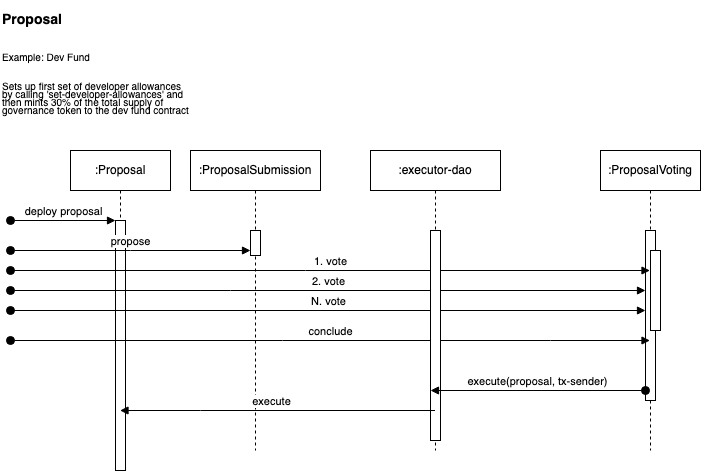

The diagram above was exported from draw.io. Its source (the exported page's mxGraphModel, read from the mxfile embedded in the PNG):
<mxGraphModel dx="1745" dy="1670" grid="1" gridSize="10" guides="1" tooltips="1" connect="1" arrows="1" fold="1" page="1" pageScale="1" pageWidth="850" pageHeight="1100" math="0" shadow="0">
  <root>
    <mxCell id="0" />
    <mxCell id="1" parent="0" />
    <mxCell id="Aift3zc4jcCWUdRSiagG-6" value="&lt;h1 style=&quot;margin-top: 0px; font-size: 23px; line-height: 80%;&quot;&gt;&lt;span style=&quot;background-color: initial;&quot;&gt;&lt;font style=&quot;font-size: 14px;&quot;&gt;Proposal&lt;/font&gt;&lt;/span&gt;&lt;/h1&gt;&lt;h1 style=&quot;margin-top: 0px; font-size: 23px; line-height: 80%;&quot;&gt;&lt;font style=&quot;font-size: 10px; font-weight: normal;&quot;&gt;Example: Dev Fund&lt;/font&gt;&lt;/h1&gt;&lt;h1 style=&quot;margin-top: 0px; line-height: 80%; font-size: 10px;&quot;&gt;&lt;font style=&quot;font-size: 10px;&quot;&gt;&lt;span style=&quot;font-weight: normal;&quot;&gt;Sets up first set of developer allowances by calling '&lt;/span&gt;&lt;/font&gt;&lt;span style=&quot;font-weight: normal;&quot;&gt;set-developer-allowances' and then mints 30% of the total supply of governance token to the dev fund contract&lt;/span&gt;&lt;/h1&gt;" style="text;html=1;whiteSpace=wrap;overflow=hidden;rounded=0;" vertex="1" parent="1">
      <mxGeometry x="-50" y="-30" width="190" height="120" as="geometry" />
    </mxCell>
    <mxCell id="aM9ryv3xv72pqoxQDRHE-1" value=":Proposal" style="shape=umlLifeline;perimeter=lifelinePerimeter;whiteSpace=wrap;html=1;container=0;dropTarget=0;collapsible=0;recursiveResize=0;outlineConnect=0;portConstraint=eastwest;newEdgeStyle={&quot;edgeStyle&quot;:&quot;elbowEdgeStyle&quot;,&quot;elbow&quot;:&quot;vertical&quot;,&quot;curved&quot;:0,&quot;rounded&quot;:0};" parent="1" vertex="1">
      <mxGeometry x="20" y="120" width="100" height="320" as="geometry" />
    </mxCell>
    <mxCell id="aM9ryv3xv72pqoxQDRHE-2" value="" style="html=1;points=[];perimeter=orthogonalPerimeter;outlineConnect=0;targetShapes=umlLifeline;portConstraint=eastwest;newEdgeStyle={&quot;edgeStyle&quot;:&quot;elbowEdgeStyle&quot;,&quot;elbow&quot;:&quot;vertical&quot;,&quot;curved&quot;:0,&quot;rounded&quot;:0};" parent="aM9ryv3xv72pqoxQDRHE-1" vertex="1">
      <mxGeometry x="45" y="70" width="10" height="250" as="geometry" />
    </mxCell>
    <mxCell id="aM9ryv3xv72pqoxQDRHE-3" value="deploy proposal" style="html=1;verticalAlign=bottom;startArrow=oval;endArrow=block;startSize=8;edgeStyle=elbowEdgeStyle;elbow=vertical;curved=0;rounded=0;" parent="aM9ryv3xv72pqoxQDRHE-1" target="aM9ryv3xv72pqoxQDRHE-2" edge="1">
      <mxGeometry relative="1" as="geometry">
        <mxPoint x="-60" y="70" as="sourcePoint" />
      </mxGeometry>
    </mxCell>
    <mxCell id="aM9ryv3xv72pqoxQDRHE-5" value=":ProposalVoting" style="shape=umlLifeline;perimeter=lifelinePerimeter;whiteSpace=wrap;html=1;container=0;dropTarget=0;collapsible=0;recursiveResize=0;outlineConnect=0;portConstraint=eastwest;newEdgeStyle={&quot;edgeStyle&quot;:&quot;elbowEdgeStyle&quot;,&quot;elbow&quot;:&quot;vertical&quot;,&quot;curved&quot;:0,&quot;rounded&quot;:0};" parent="1" vertex="1">
      <mxGeometry x="550" y="120" width="100" height="300" as="geometry" />
    </mxCell>
    <mxCell id="aM9ryv3xv72pqoxQDRHE-6" value="" style="html=1;points=[];perimeter=orthogonalPerimeter;outlineConnect=0;targetShapes=umlLifeline;portConstraint=eastwest;newEdgeStyle={&quot;edgeStyle&quot;:&quot;elbowEdgeStyle&quot;,&quot;elbow&quot;:&quot;vertical&quot;,&quot;curved&quot;:0,&quot;rounded&quot;:0};" parent="aM9ryv3xv72pqoxQDRHE-5" vertex="1">
      <mxGeometry x="45" y="80" width="10" height="170" as="geometry" />
    </mxCell>
    <mxCell id="aM9ryv3xv72pqoxQDRHE-4" value="" style="html=1;points=[];perimeter=orthogonalPerimeter;outlineConnect=0;targetShapes=umlLifeline;portConstraint=eastwest;newEdgeStyle={&quot;edgeStyle&quot;:&quot;elbowEdgeStyle&quot;,&quot;elbow&quot;:&quot;vertical&quot;,&quot;curved&quot;:0,&quot;rounded&quot;:0};" parent="aM9ryv3xv72pqoxQDRHE-5" vertex="1">
      <mxGeometry x="50" y="100" width="10" height="80" as="geometry" />
    </mxCell>
    <mxCell id="Aift3zc4jcCWUdRSiagG-1" value="1. vote" style="html=1;verticalAlign=bottom;startArrow=oval;endArrow=block;startSize=8;edgeStyle=elbowEdgeStyle;elbow=vertical;curved=0;rounded=0;" edge="1" parent="1" target="aM9ryv3xv72pqoxQDRHE-5">
      <mxGeometry relative="1" as="geometry">
        <mxPoint x="-40" y="240" as="sourcePoint" />
        <mxPoint x="70" y="240.5" as="targetPoint" />
      </mxGeometry>
    </mxCell>
    <mxCell id="Aift3zc4jcCWUdRSiagG-3" value="2. vote" style="html=1;verticalAlign=bottom;startArrow=oval;endArrow=block;startSize=8;edgeStyle=elbowEdgeStyle;elbow=horizontal;curved=0;rounded=0;" edge="1" parent="1" target="aM9ryv3xv72pqoxQDRHE-6">
      <mxGeometry relative="1" as="geometry">
        <mxPoint x="-40" y="260" as="sourcePoint" />
        <mxPoint x="240" y="260" as="targetPoint" />
        <Array as="points">
          <mxPoint x="180" y="260" />
        </Array>
      </mxGeometry>
    </mxCell>
    <mxCell id="Aift3zc4jcCWUdRSiagG-4" value="N. vote" style="html=1;verticalAlign=bottom;startArrow=oval;endArrow=block;startSize=8;edgeStyle=elbowEdgeStyle;elbow=vertical;curved=0;rounded=0;" edge="1" parent="1" target="aM9ryv3xv72pqoxQDRHE-6">
      <mxGeometry relative="1" as="geometry">
        <mxPoint x="-40" y="280" as="sourcePoint" />
        <mxPoint x="240" y="280" as="targetPoint" />
      </mxGeometry>
    </mxCell>
    <mxCell id="Aift3zc4jcCWUdRSiagG-5" value="conclude" style="html=1;verticalAlign=bottom;startArrow=oval;endArrow=block;startSize=8;edgeStyle=elbowEdgeStyle;elbow=vertical;curved=0;rounded=0;" edge="1" parent="1" target="aM9ryv3xv72pqoxQDRHE-5">
      <mxGeometry relative="1" as="geometry">
        <mxPoint x="-40" y="310" as="sourcePoint" />
        <mxPoint x="240" y="340" as="targetPoint" />
        <Array as="points">
          <mxPoint x="500" y="310" />
        </Array>
      </mxGeometry>
    </mxCell>
    <mxCell id="Aift3zc4jcCWUdRSiagG-11" value=":ProposalSubmission" style="shape=umlLifeline;perimeter=lifelinePerimeter;whiteSpace=wrap;html=1;container=0;dropTarget=0;collapsible=0;recursiveResize=0;outlineConnect=0;portConstraint=eastwest;newEdgeStyle={&quot;edgeStyle&quot;:&quot;elbowEdgeStyle&quot;,&quot;elbow&quot;:&quot;vertical&quot;,&quot;curved&quot;:0,&quot;rounded&quot;:0};" vertex="1" parent="1">
      <mxGeometry x="140" y="120" width="130" height="300" as="geometry" />
    </mxCell>
    <mxCell id="Aift3zc4jcCWUdRSiagG-12" value="" style="html=1;points=[];perimeter=orthogonalPerimeter;outlineConnect=0;targetShapes=umlLifeline;portConstraint=eastwest;newEdgeStyle={&quot;edgeStyle&quot;:&quot;elbowEdgeStyle&quot;,&quot;elbow&quot;:&quot;vertical&quot;,&quot;curved&quot;:0,&quot;rounded&quot;:0};" vertex="1" parent="Aift3zc4jcCWUdRSiagG-11">
      <mxGeometry x="60" y="80" width="10" height="25" as="geometry" />
    </mxCell>
    <mxCell id="Aift3zc4jcCWUdRSiagG-14" value="propose" style="html=1;verticalAlign=bottom;startArrow=oval;endArrow=block;startSize=8;edgeStyle=elbowEdgeStyle;elbow=vertical;curved=0;rounded=0;" edge="1" parent="1" target="Aift3zc4jcCWUdRSiagG-12">
      <mxGeometry relative="1" as="geometry">
        <mxPoint x="-40" y="220" as="sourcePoint" />
        <mxPoint x="65" y="220" as="targetPoint" />
      </mxGeometry>
    </mxCell>
    <mxCell id="Aift3zc4jcCWUdRSiagG-15" value=":executor-dao" style="shape=umlLifeline;perimeter=lifelinePerimeter;whiteSpace=wrap;html=1;container=0;dropTarget=0;collapsible=0;recursiveResize=0;outlineConnect=0;portConstraint=eastwest;newEdgeStyle={&quot;edgeStyle&quot;:&quot;elbowEdgeStyle&quot;,&quot;elbow&quot;:&quot;vertical&quot;,&quot;curved&quot;:0,&quot;rounded&quot;:0};" vertex="1" parent="1">
      <mxGeometry x="320" y="120" width="130" height="300" as="geometry" />
    </mxCell>
    <mxCell id="Aift3zc4jcCWUdRSiagG-16" value="" style="html=1;points=[];perimeter=orthogonalPerimeter;outlineConnect=0;targetShapes=umlLifeline;portConstraint=eastwest;newEdgeStyle={&quot;edgeStyle&quot;:&quot;elbowEdgeStyle&quot;,&quot;elbow&quot;:&quot;vertical&quot;,&quot;curved&quot;:0,&quot;rounded&quot;:0};" vertex="1" parent="Aift3zc4jcCWUdRSiagG-15">
      <mxGeometry x="60" y="80" width="10" height="210" as="geometry" />
    </mxCell>
    <mxCell id="Aift3zc4jcCWUdRSiagG-17" value="execute(proposal, tx-sender)" style="html=1;verticalAlign=bottom;startArrow=oval;endArrow=block;startSize=8;edgeStyle=elbowEdgeStyle;elbow=horizontal;curved=0;rounded=0;" edge="1" parent="1">
      <mxGeometry x="0.0047" relative="1" as="geometry">
        <mxPoint x="595" y="360" as="sourcePoint" />
        <mxPoint x="380" y="360" as="targetPoint" />
        <Array as="points">
          <mxPoint x="575.5" y="470" />
          <mxPoint x="475.5" y="510" />
        </Array>
        <mxPoint as="offset" />
      </mxGeometry>
    </mxCell>
    <mxCell id="Aift3zc4jcCWUdRSiagG-22" value="execute" style="html=1;verticalAlign=bottom;endArrow=block;curved=0;rounded=0;" edge="1" parent="1" source="Aift3zc4jcCWUdRSiagG-15" target="aM9ryv3xv72pqoxQDRHE-1">
      <mxGeometry x="0.0444" width="80" relative="1" as="geometry">
        <mxPoint x="290" y="340" as="sourcePoint" />
        <mxPoint x="370" y="340" as="targetPoint" />
        <Array as="points">
          <mxPoint x="150" y="380" />
        </Array>
        <mxPoint as="offset" />
      </mxGeometry>
    </mxCell>
  </root>
</mxGraphModel>